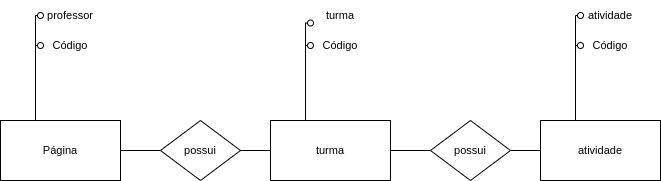

The diagram above was exported from draw.io. Its source (the exported page's mxGraphModel, read from the mxfile embedded in the PNG):
<mxGraphModel dx="1028" dy="657" grid="1" gridSize="10" guides="1" tooltips="1" connect="1" arrows="1" fold="1" page="1" pageScale="1" pageWidth="827" pageHeight="1169" math="0" shadow="0">
  <root>
    <mxCell id="0" />
    <mxCell id="1" parent="0" />
    <mxCell id="pT0KB3O6vKBuA3XrnCku-25" style="edgeStyle=orthogonalEdgeStyle;shape=connector;rounded=0;orthogonalLoop=1;jettySize=auto;html=1;exitX=1;exitY=0.5;exitDx=0;exitDy=0;entryX=0;entryY=0.5;entryDx=0;entryDy=0;strokeColor=default;align=center;verticalAlign=middle;fontFamily=Helvetica;fontSize=11;fontColor=default;labelBackgroundColor=default;endArrow=none;endFill=0;" edge="1" parent="1" source="pT0KB3O6vKBuA3XrnCku-20" target="pT0KB3O6vKBuA3XrnCku-24">
      <mxGeometry relative="1" as="geometry" />
    </mxCell>
    <mxCell id="pT0KB3O6vKBuA3XrnCku-33" style="edgeStyle=elbowEdgeStyle;shape=connector;rounded=0;orthogonalLoop=1;jettySize=auto;html=1;exitX=0.25;exitY=0;exitDx=0;exitDy=0;entryX=0;entryY=0.5;entryDx=0;entryDy=0;strokeColor=default;align=center;verticalAlign=middle;fontFamily=Helvetica;fontSize=11;fontColor=default;labelBackgroundColor=default;endArrow=oval;endFill=0;" edge="1" parent="1" source="pT0KB3O6vKBuA3XrnCku-20" target="pT0KB3O6vKBuA3XrnCku-32">
      <mxGeometry relative="1" as="geometry" />
    </mxCell>
    <mxCell id="pT0KB3O6vKBuA3XrnCku-34" style="edgeStyle=elbowEdgeStyle;shape=connector;rounded=0;orthogonalLoop=1;jettySize=auto;html=1;exitX=0.25;exitY=0;exitDx=0;exitDy=0;entryX=0;entryY=0.5;entryDx=0;entryDy=0;strokeColor=default;align=center;verticalAlign=middle;fontFamily=Helvetica;fontSize=11;fontColor=default;labelBackgroundColor=default;endArrow=oval;endFill=0;" edge="1" parent="1" source="pT0KB3O6vKBuA3XrnCku-20" target="pT0KB3O6vKBuA3XrnCku-31">
      <mxGeometry relative="1" as="geometry" />
    </mxCell>
    <mxCell id="pT0KB3O6vKBuA3XrnCku-20" value="Página" style="rounded=0;whiteSpace=wrap;html=1;fontFamily=Helvetica;fontSize=11;fontColor=default;labelBackgroundColor=default;" vertex="1" parent="1">
      <mxGeometry x="70" y="500" width="120" height="60" as="geometry" />
    </mxCell>
    <mxCell id="pT0KB3O6vKBuA3XrnCku-28" style="edgeStyle=orthogonalEdgeStyle;shape=connector;rounded=0;orthogonalLoop=1;jettySize=auto;html=1;exitX=1;exitY=0.5;exitDx=0;exitDy=0;entryX=0;entryY=0.5;entryDx=0;entryDy=0;strokeColor=default;align=center;verticalAlign=middle;fontFamily=Helvetica;fontSize=11;fontColor=default;labelBackgroundColor=default;endArrow=none;endFill=0;" edge="1" parent="1" source="pT0KB3O6vKBuA3XrnCku-21" target="pT0KB3O6vKBuA3XrnCku-23">
      <mxGeometry relative="1" as="geometry" />
    </mxCell>
    <mxCell id="pT0KB3O6vKBuA3XrnCku-39" style="edgeStyle=elbowEdgeStyle;shape=connector;rounded=0;orthogonalLoop=1;jettySize=auto;html=1;exitX=0.25;exitY=0;exitDx=0;exitDy=0;entryX=0;entryY=0.5;entryDx=0;entryDy=0;strokeColor=default;align=center;verticalAlign=middle;fontFamily=Helvetica;fontSize=11;fontColor=default;labelBackgroundColor=default;endArrow=oval;endFill=0;" edge="1" parent="1" source="pT0KB3O6vKBuA3XrnCku-21" target="pT0KB3O6vKBuA3XrnCku-38">
      <mxGeometry relative="1" as="geometry" />
    </mxCell>
    <mxCell id="pT0KB3O6vKBuA3XrnCku-40" style="edgeStyle=elbowEdgeStyle;shape=connector;rounded=0;orthogonalLoop=1;jettySize=auto;html=1;exitX=0.25;exitY=0;exitDx=0;exitDy=0;entryX=0;entryY=0.75;entryDx=0;entryDy=0;strokeColor=default;align=center;verticalAlign=middle;fontFamily=Helvetica;fontSize=11;fontColor=default;labelBackgroundColor=default;endArrow=oval;endFill=0;" edge="1" parent="1" source="pT0KB3O6vKBuA3XrnCku-21" target="pT0KB3O6vKBuA3XrnCku-37">
      <mxGeometry relative="1" as="geometry" />
    </mxCell>
    <mxCell id="pT0KB3O6vKBuA3XrnCku-21" value="turma" style="rounded=0;whiteSpace=wrap;html=1;fontFamily=Helvetica;fontSize=11;fontColor=default;labelBackgroundColor=default;" vertex="1" parent="1">
      <mxGeometry x="340" y="500" width="120" height="60" as="geometry" />
    </mxCell>
    <mxCell id="pT0KB3O6vKBuA3XrnCku-43" style="edgeStyle=elbowEdgeStyle;shape=connector;rounded=0;orthogonalLoop=1;jettySize=auto;html=1;exitX=0.25;exitY=0;exitDx=0;exitDy=0;entryX=0;entryY=0.5;entryDx=0;entryDy=0;strokeColor=default;align=center;verticalAlign=middle;fontFamily=Helvetica;fontSize=11;fontColor=default;labelBackgroundColor=default;endArrow=oval;endFill=0;" edge="1" parent="1" source="pT0KB3O6vKBuA3XrnCku-22" target="pT0KB3O6vKBuA3XrnCku-42">
      <mxGeometry relative="1" as="geometry" />
    </mxCell>
    <mxCell id="pT0KB3O6vKBuA3XrnCku-44" style="edgeStyle=elbowEdgeStyle;shape=connector;rounded=0;orthogonalLoop=1;jettySize=auto;html=1;exitX=0.25;exitY=0;exitDx=0;exitDy=0;entryX=0;entryY=0.5;entryDx=0;entryDy=0;strokeColor=default;align=center;verticalAlign=middle;fontFamily=Helvetica;fontSize=11;fontColor=default;labelBackgroundColor=default;endArrow=oval;endFill=0;" edge="1" parent="1" source="pT0KB3O6vKBuA3XrnCku-22" target="pT0KB3O6vKBuA3XrnCku-41">
      <mxGeometry relative="1" as="geometry" />
    </mxCell>
    <mxCell id="pT0KB3O6vKBuA3XrnCku-22" value="atividade" style="rounded=0;whiteSpace=wrap;html=1;fontFamily=Helvetica;fontSize=11;fontColor=default;labelBackgroundColor=default;" vertex="1" parent="1">
      <mxGeometry x="610" y="500" width="120" height="60" as="geometry" />
    </mxCell>
    <mxCell id="pT0KB3O6vKBuA3XrnCku-29" style="edgeStyle=orthogonalEdgeStyle;shape=connector;rounded=0;orthogonalLoop=1;jettySize=auto;html=1;exitX=1;exitY=0.5;exitDx=0;exitDy=0;entryX=0;entryY=0.5;entryDx=0;entryDy=0;strokeColor=default;align=center;verticalAlign=middle;fontFamily=Helvetica;fontSize=11;fontColor=default;labelBackgroundColor=default;endArrow=none;strokeWidth=1;endFill=0;" edge="1" parent="1" source="pT0KB3O6vKBuA3XrnCku-23" target="pT0KB3O6vKBuA3XrnCku-22">
      <mxGeometry relative="1" as="geometry" />
    </mxCell>
    <mxCell id="pT0KB3O6vKBuA3XrnCku-23" value="possui" style="rhombus;whiteSpace=wrap;html=1;fontFamily=Helvetica;fontSize=11;fontColor=default;labelBackgroundColor=default;" vertex="1" parent="1">
      <mxGeometry x="500" y="500" width="80" height="60" as="geometry" />
    </mxCell>
    <mxCell id="pT0KB3O6vKBuA3XrnCku-27" style="edgeStyle=orthogonalEdgeStyle;shape=connector;rounded=0;orthogonalLoop=1;jettySize=auto;html=1;exitX=1;exitY=0.5;exitDx=0;exitDy=0;entryX=0;entryY=0.5;entryDx=0;entryDy=0;strokeColor=default;align=center;verticalAlign=middle;fontFamily=Helvetica;fontSize=11;fontColor=default;labelBackgroundColor=default;endArrow=none;endFill=0;" edge="1" parent="1" source="pT0KB3O6vKBuA3XrnCku-24" target="pT0KB3O6vKBuA3XrnCku-21">
      <mxGeometry relative="1" as="geometry" />
    </mxCell>
    <mxCell id="pT0KB3O6vKBuA3XrnCku-24" value="possui" style="rhombus;whiteSpace=wrap;html=1;fontFamily=Helvetica;fontSize=11;fontColor=default;labelBackgroundColor=default;" vertex="1" parent="1">
      <mxGeometry x="230" y="500" width="80" height="60" as="geometry" />
    </mxCell>
    <mxCell id="pT0KB3O6vKBuA3XrnCku-31" value="professor" style="text;html=1;align=center;verticalAlign=middle;whiteSpace=wrap;rounded=0;fontFamily=Helvetica;fontSize=11;fontColor=default;labelBackgroundColor=default;" vertex="1" parent="1">
      <mxGeometry x="110" y="380" width="60" height="30" as="geometry" />
    </mxCell>
    <mxCell id="pT0KB3O6vKBuA3XrnCku-32" value="Código" style="text;html=1;align=center;verticalAlign=middle;whiteSpace=wrap;rounded=0;fontFamily=Helvetica;fontSize=11;fontColor=default;labelBackgroundColor=default;" vertex="1" parent="1">
      <mxGeometry x="110" y="410" width="60" height="30" as="geometry" />
    </mxCell>
    <mxCell id="pT0KB3O6vKBuA3XrnCku-37" value="turma" style="text;html=1;align=center;verticalAlign=middle;whiteSpace=wrap;rounded=0;fontFamily=Helvetica;fontSize=11;fontColor=default;labelBackgroundColor=default;" vertex="1" parent="1">
      <mxGeometry x="380" y="380" width="60" height="30" as="geometry" />
    </mxCell>
    <mxCell id="pT0KB3O6vKBuA3XrnCku-38" value="Código" style="text;html=1;align=center;verticalAlign=middle;whiteSpace=wrap;rounded=0;fontFamily=Helvetica;fontSize=11;fontColor=default;labelBackgroundColor=default;" vertex="1" parent="1">
      <mxGeometry x="380" y="410" width="60" height="30" as="geometry" />
    </mxCell>
    <mxCell id="pT0KB3O6vKBuA3XrnCku-41" value="atividade" style="text;html=1;align=center;verticalAlign=middle;whiteSpace=wrap;rounded=0;fontFamily=Helvetica;fontSize=11;fontColor=default;labelBackgroundColor=default;" vertex="1" parent="1">
      <mxGeometry x="650" y="380" width="60" height="30" as="geometry" />
    </mxCell>
    <mxCell id="pT0KB3O6vKBuA3XrnCku-42" value="Código" style="text;html=1;align=center;verticalAlign=middle;whiteSpace=wrap;rounded=0;fontFamily=Helvetica;fontSize=11;fontColor=default;labelBackgroundColor=default;" vertex="1" parent="1">
      <mxGeometry x="650" y="410" width="60" height="30" as="geometry" />
    </mxCell>
  </root>
</mxGraphModel>